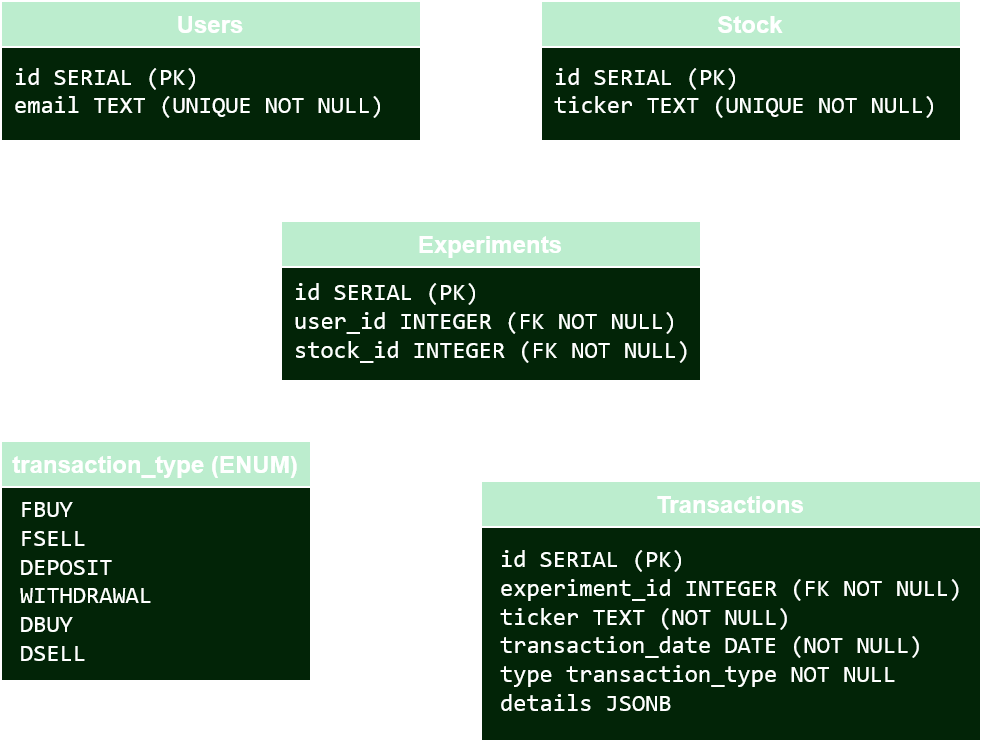

The diagram above was exported from draw.io. Its source (the exported page's mxGraphModel, read from the mxfile embedded in the PNG):
<mxGraphModel dx="730" dy="613" grid="1" gridSize="10" guides="1" tooltips="1" connect="1" arrows="1" fold="1" page="1" pageScale="1" pageWidth="850" pageHeight="1100" math="0" shadow="0">
  <root>
    <mxCell id="0" />
    <mxCell id="1" parent="0" />
    <mxCell id="_v86Q-7gU2DRT2mE9O0V-1" parent="1" style="swimlane;whiteSpace=wrap;html=1;fillColor=light-dark(#FFFFFF,#22C55E4D);swimlaneFillColor=light-dark(#FFFFFF,#022407);" value="Users" vertex="1">
      <mxGeometry height="70" width="210" x="140" y="90" as="geometry" />
    </mxCell>
    <mxCell id="_v86Q-7gU2DRT2mE9O0V-6" parent="_v86Q-7gU2DRT2mE9O0V-1" style="text;html=1;whiteSpace=wrap;strokeColor=none;fillColor=none;align=left;verticalAlign=middle;rounded=0;" value="&lt;div&gt;&lt;font face=&quot;Consolas&quot;&gt;id SERIAL (PK)&lt;/font&gt;&lt;/div&gt;&lt;div&gt;&lt;font face=&quot;Consolas&quot;&gt;email TEXT (UNIQUE NOT NULL)&lt;/font&gt;&lt;/div&gt;" vertex="1">
      <mxGeometry height="50" width="190" x="5" y="20" as="geometry" />
    </mxCell>
    <mxCell id="_v86Q-7gU2DRT2mE9O0V-13" parent="1" style="swimlane;whiteSpace=wrap;html=1;fillColor=light-dark(#FFFFFF,#22C55E4D);swimlaneFillColor=light-dark(#FFFFFF,#022407);" value="Experiments" vertex="1">
      <mxGeometry height="80" width="210" x="280" y="200" as="geometry" />
    </mxCell>
    <mxCell id="_v86Q-7gU2DRT2mE9O0V-14" parent="_v86Q-7gU2DRT2mE9O0V-13" style="text;html=1;whiteSpace=wrap;strokeColor=none;fillColor=none;align=left;verticalAlign=middle;rounded=0;" value="&lt;div&gt;&lt;font face=&quot;Consolas&quot;&gt;id SERIAL (PK)&lt;/font&gt;&lt;/div&gt;&lt;div&gt;&lt;font face=&quot;Consolas&quot;&gt;user_id INTEGER (FK NOT NULL)&lt;/font&gt;&lt;div&gt;&lt;font face=&quot;Consolas&quot;&gt;stock_id INTEGER (FK NOT NULL)&lt;/font&gt;&lt;/div&gt;&lt;/div&gt;" vertex="1">
      <mxGeometry height="60" width="205" x="5" y="20" as="geometry" />
    </mxCell>
    <mxCell id="_v86Q-7gU2DRT2mE9O0V-17" parent="1" style="swimlane;whiteSpace=wrap;html=1;fillColor=light-dark(#FFFFFF,#22C55E4D);swimlaneFillColor=light-dark(#FFFFFF,#022407);" value="Stock" vertex="1">
      <mxGeometry height="70" width="210" x="410" y="90" as="geometry" />
    </mxCell>
    <mxCell id="_v86Q-7gU2DRT2mE9O0V-18" parent="_v86Q-7gU2DRT2mE9O0V-17" style="text;html=1;whiteSpace=wrap;strokeColor=none;fillColor=none;align=left;verticalAlign=middle;rounded=0;" value="&lt;div&gt;&lt;font face=&quot;Consolas&quot;&gt;id SERIAL (PK)&lt;/font&gt;&lt;/div&gt;&lt;div&gt;&lt;font face=&quot;Consolas&quot;&gt;ticker TEXT (UNIQUE NOT NULL)&lt;/font&gt;&lt;/div&gt;" vertex="1">
      <mxGeometry height="50" width="205" x="5" y="20" as="geometry" />
    </mxCell>
    <mxCell id="_v86Q-7gU2DRT2mE9O0V-20" parent="1" style="swimlane;whiteSpace=wrap;html=1;fillColor=light-dark(#FFFFFF,#22C55E4D);swimlaneFillColor=light-dark(#FFFFFF,#022407);" value="Transactions" vertex="1">
      <mxGeometry height="130" width="250" x="380" y="330" as="geometry" />
    </mxCell>
    <mxCell id="_v86Q-7gU2DRT2mE9O0V-21" parent="_v86Q-7gU2DRT2mE9O0V-20" style="text;html=1;whiteSpace=wrap;strokeColor=none;fillColor=none;align=left;verticalAlign=middle;rounded=0;" value="&lt;div&gt;&lt;font face=&quot;Consolas&quot;&gt;id SERIAL (PK)&lt;/font&gt;&lt;/div&gt;&lt;div&gt;&lt;font face=&quot;Consolas&quot;&gt;experiment_id INTEGER (FK NOT NULL)&lt;/font&gt;&lt;/div&gt;&lt;div&gt;&lt;font face=&quot;Consolas&quot;&gt;ticker TEXT (NOT NULL)&lt;/font&gt;&lt;/div&gt;&lt;div&gt;&lt;font face=&quot;Consolas&quot;&gt;transaction_date DATE (NOT NULL)&lt;/font&gt;&lt;/div&gt;&lt;div&gt;&lt;font face=&quot;Consolas&quot;&gt;type transaction_type NOT NULL&lt;/font&gt;&lt;/div&gt;&lt;div&gt;&lt;font face=&quot;Consolas&quot;&gt;details JSONB&lt;/font&gt;&lt;/div&gt;" vertex="1">
      <mxGeometry height="90" width="235" x="7.5" y="30" as="geometry" />
    </mxCell>
    <mxCell id="_v86Q-7gU2DRT2mE9O0V-22" parent="1" style="swimlane;whiteSpace=wrap;html=1;fillColor=light-dark(#FFFFFF,#22C55E4D);swimlaneFillColor=light-dark(#FFFFFF,#022407);" value="transaction_type (ENUM)" vertex="1">
      <mxGeometry height="120" width="155" x="140" y="310" as="geometry" />
    </mxCell>
    <mxCell id="_v86Q-7gU2DRT2mE9O0V-23" parent="_v86Q-7gU2DRT2mE9O0V-22" style="text;html=1;whiteSpace=wrap;strokeColor=none;fillColor=none;align=left;verticalAlign=middle;rounded=0;" value="&lt;div&gt;&lt;font face=&quot;Consolas&quot;&gt;FBUY&lt;br&gt;FSELL&lt;br&gt;DEPOSIT&lt;br&gt;WITHDRAWAL&lt;br&gt;DBUY&lt;br&gt;DSELL&lt;/font&gt;&lt;/div&gt;" vertex="1">
      <mxGeometry height="100" width="95" x="7.5" y="20" as="geometry" />
    </mxCell>
    <mxCell id="_v86Q-7gU2DRT2mE9O0V-25" edge="1" parent="1" source="_v86Q-7gU2DRT2mE9O0V-6" style="edgeStyle=orthogonalEdgeStyle;rounded=0;orthogonalLoop=1;jettySize=auto;html=1;endArrow=ERmany;endFill=0;startArrow=ERone;startFill=0;">
      <mxGeometry relative="1" as="geometry">
        <Array as="points">
          <mxPoint x="240" y="250" />
        </Array>
        <mxPoint x="280" y="250" as="targetPoint" />
      </mxGeometry>
    </mxCell>
    <mxCell id="_v86Q-7gU2DRT2mE9O0V-26" edge="1" parent="1" source="_v86Q-7gU2DRT2mE9O0V-18" style="edgeStyle=orthogonalEdgeStyle;rounded=0;orthogonalLoop=1;jettySize=auto;html=1;entryX=1;entryY=0.75;entryDx=0;entryDy=0;endArrow=ERmany;endFill=0;startArrow=ERone;startFill=0;" target="_v86Q-7gU2DRT2mE9O0V-14">
      <mxGeometry relative="1" as="geometry" />
    </mxCell>
    <mxCell id="_v86Q-7gU2DRT2mE9O0V-27" edge="1" parent="1" source="_v86Q-7gU2DRT2mE9O0V-14" style="edgeStyle=orthogonalEdgeStyle;rounded=0;orthogonalLoop=1;jettySize=auto;html=1;entryX=0.5;entryY=0;entryDx=0;entryDy=0;endArrow=ERmany;endFill=0;startArrow=ERone;startFill=0;" target="_v86Q-7gU2DRT2mE9O0V-20" value="">
      <mxGeometry relative="1" as="geometry">
        <mxPoint x="535" y="350" as="targetPoint" />
      </mxGeometry>
    </mxCell>
    <mxCell id="_v86Q-7gU2DRT2mE9O0V-28" edge="1" parent="1" source="_v86Q-7gU2DRT2mE9O0V-20" style="edgeStyle=orthogonalEdgeStyle;rounded=0;orthogonalLoop=1;jettySize=auto;html=1;entryX=1;entryY=0.5;entryDx=0;entryDy=0;endArrow=none;endFill=0;dashed=1;exitX=0;exitY=0.5;exitDx=0;exitDy=0;" target="_v86Q-7gU2DRT2mE9O0V-22">
      <mxGeometry relative="1" as="geometry">
        <mxPoint x="350" y="450" as="sourcePoint" />
      </mxGeometry>
    </mxCell>
  </root>
</mxGraphModel>